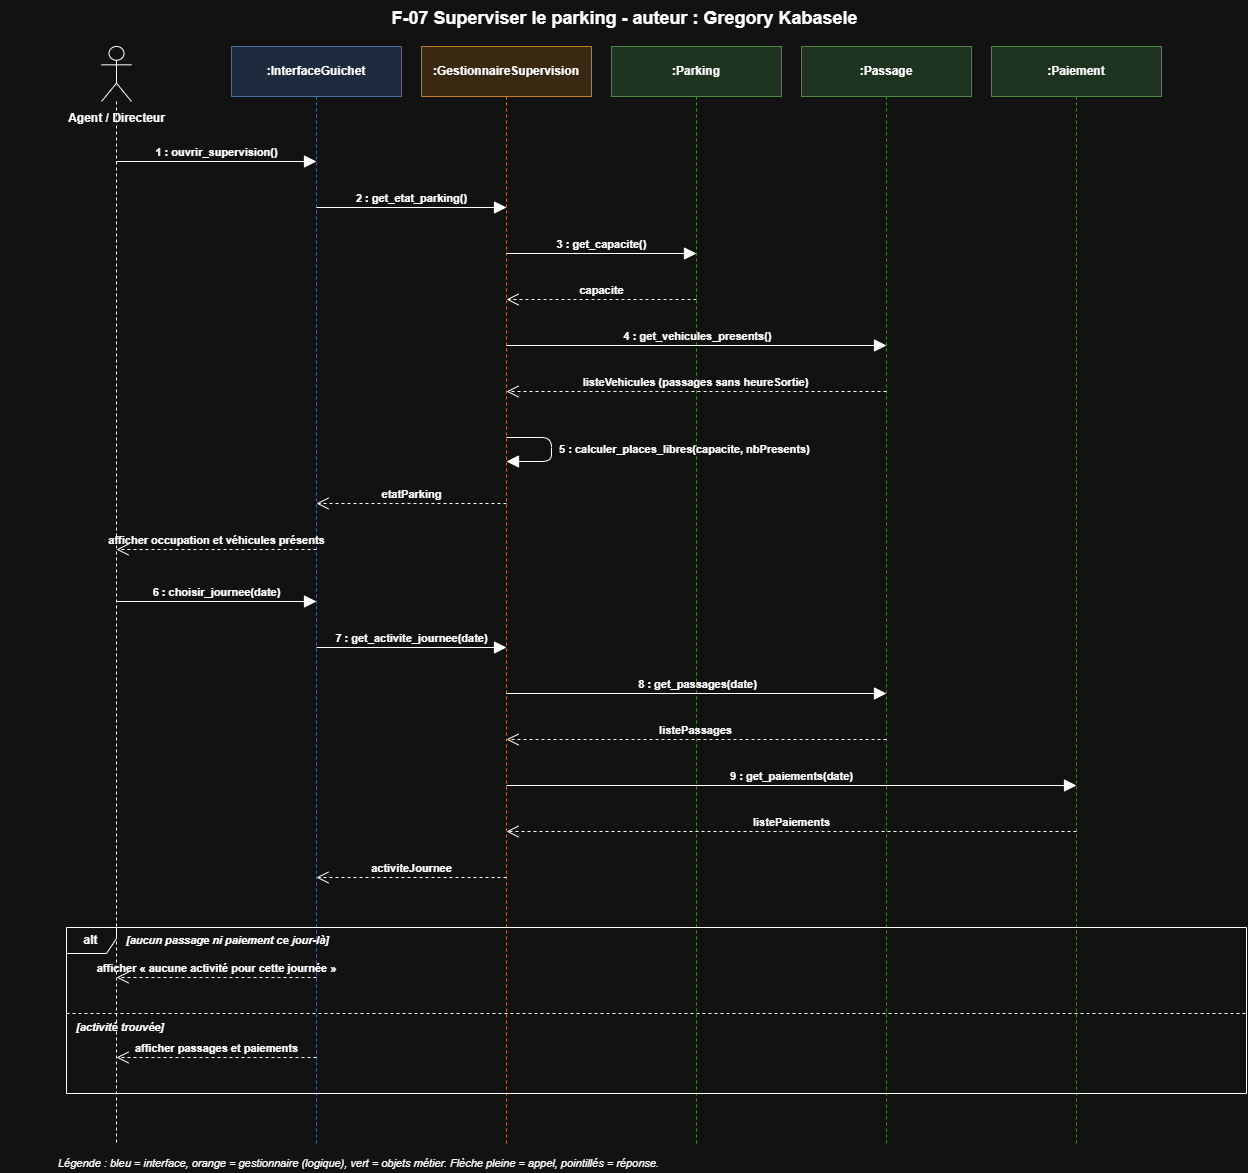

The diagram above was exported from draw.io. Its source (the exported page's mxGraphModel, read from the mxfile embedded in the PNG):
<mxGraphModel dx="2731" dy="972" grid="0" gridSize="10" guides="1" tooltips="1" connect="1" arrows="1" fold="1" page="1" pageScale="1" pageWidth="1230" pageHeight="1212" background="none" math="0" shadow="0">
  <root>
    <mxCell id="0" />
    <mxCell id="1" parent="0" />
    <mxCell id="title" parent="1" style="text;html=1;align=center;verticalAlign=middle;fontSize=18;fontStyle=1;fontColor=#FFFFFF;" value="&lt;font&gt;F-07 Superviser le parking - auteur : Gregory Kabasele&lt;/font&gt;" vertex="1">
      <mxGeometry height="35" width="1247" x="-56" y="9" as="geometry" />
    </mxCell>
    <mxCell id="L0" parent="1" style="shape=umlLifeline;participant=umlActor;perimeter=lifelinePerimeter;html=1;container=1;collapsible=0;recursiveResize=0;verticalAlign=top;spacingTop=58;outlineConnect=0;size=55;whiteSpace=nowrap;fontStyle=1;fontColor=#FFFFFF;strokeColor=#FFFFFF;fillColor=none;labelBackgroundColor=none;" value="Agent / Directeur" vertex="1">
      <mxGeometry height="1097" width="30" x="45" y="55" as="geometry" />
    </mxCell>
    <mxCell id="L1" parent="1" style="shape=umlLifeline;perimeter=lifelinePerimeter;whiteSpace=wrap;html=1;container=1;collapsible=0;recursiveResize=0;outlineConnect=0;size=50;fontStyle=1;fontColor=#FFFFFF;fillColor=#1E2A3D;strokeColor=#4A6FA5;" value=":InterfaceGuichet" vertex="1">
      <mxGeometry height="1097" width="170" x="175" y="55" as="geometry" />
    </mxCell>
    <mxCell id="L2" parent="1" style="shape=umlLifeline;perimeter=lifelinePerimeter;whiteSpace=wrap;html=1;container=1;collapsible=0;recursiveResize=0;outlineConnect=0;size=50;fontStyle=1;fontColor=#FFFFFF;fillColor=#3A2810;strokeColor=#C27C1E;" value=":GestionnaireSupervision" vertex="1">
      <mxGeometry height="1097" width="170" x="365" y="55" as="geometry" />
    </mxCell>
    <mxCell id="L3" parent="1" style="shape=umlLifeline;perimeter=lifelinePerimeter;whiteSpace=wrap;html=1;container=1;collapsible=0;recursiveResize=0;outlineConnect=0;size=50;fontStyle=1;fontColor=#FFFFFF;fillColor=#1E3320;strokeColor=#4E8A3E;" value=":Parking" vertex="1">
      <mxGeometry height="1097" width="170" x="555" y="55" as="geometry" />
    </mxCell>
    <mxCell id="L4" parent="1" style="shape=umlLifeline;perimeter=lifelinePerimeter;whiteSpace=wrap;html=1;container=1;collapsible=0;recursiveResize=0;outlineConnect=0;size=50;fontStyle=1;fontColor=#FFFFFF;fillColor=#1E3320;strokeColor=#4E8A3E;" value=":Passage" vertex="1">
      <mxGeometry height="1097" width="170" x="745" y="55" as="geometry" />
    </mxCell>
    <mxCell id="L5" parent="1" style="shape=umlLifeline;perimeter=lifelinePerimeter;whiteSpace=wrap;html=1;container=1;collapsible=0;recursiveResize=0;outlineConnect=0;size=50;fontStyle=1;fontColor=#FFFFFF;fillColor=#1E3320;strokeColor=#4E8A3E;" value=":Paiement" vertex="1">
      <mxGeometry height="1097" width="170" x="935" y="55" as="geometry" />
    </mxCell>
    <mxCell id="legend" parent="1" style="text;html=1;align=left;verticalAlign=middle;fontSize=11;fontStyle=2;fontColor=#FFFFFF;" value="Légende : bleu = interface, orange = gestionnaire (logique), vert = objets métier. Flèche pleine = appel, pointillés = réponse." vertex="1">
      <mxGeometry height="20" width="900" y="1162" as="geometry" />
    </mxCell>
    <mxCell id="c1" edge="1" parent="1" style="html=1;verticalAlign=bottom;strokeColor=#FFFFFF;fontColor=#FFFFFF;fontStyle=1;fontSize=11;labelBackgroundColor=none;endArrow=block;endFill=1;endSize=10;" value="1 : ouvrir_supervision()">
      <mxGeometry relative="1" as="geometry">
        <mxPoint x="60" y="170" as="sourcePoint" />
        <mxPoint x="260" y="170" as="targetPoint" />
      </mxGeometry>
    </mxCell>
    <mxCell id="c2" edge="1" parent="1" style="html=1;verticalAlign=bottom;strokeColor=#FFFFFF;fontColor=#FFFFFF;fontStyle=1;fontSize=11;labelBackgroundColor=none;endArrow=block;endFill=1;endSize=10;" value="2 : get_etat_parking()">
      <mxGeometry relative="1" as="geometry">
        <mxPoint x="260" y="216" as="sourcePoint" />
        <mxPoint x="450" y="216" as="targetPoint" />
      </mxGeometry>
    </mxCell>
    <mxCell id="c3" edge="1" parent="1" style="html=1;verticalAlign=bottom;strokeColor=#FFFFFF;fontColor=#FFFFFF;fontStyle=1;fontSize=11;labelBackgroundColor=none;endArrow=block;endFill=1;endSize=10;" value="3 : get_capacite()">
      <mxGeometry relative="1" as="geometry">
        <mxPoint x="450" y="262" as="sourcePoint" />
        <mxPoint x="640" y="262" as="targetPoint" />
      </mxGeometry>
    </mxCell>
    <mxCell id="c4" edge="1" parent="1" style="html=1;verticalAlign=bottom;strokeColor=#FFFFFF;fontColor=#FFFFFF;fontStyle=1;fontSize=11;labelBackgroundColor=none;endArrow=open;dashed=1;endSize=10;" value="capacite">
      <mxGeometry relative="1" as="geometry">
        <mxPoint x="640" y="308" as="sourcePoint" />
        <mxPoint x="450" y="308" as="targetPoint" />
      </mxGeometry>
    </mxCell>
    <mxCell id="c5" edge="1" parent="1" style="html=1;verticalAlign=bottom;strokeColor=#FFFFFF;fontColor=#FFFFFF;fontStyle=1;fontSize=11;labelBackgroundColor=none;endArrow=block;endFill=1;endSize=10;" value="4 : get_vehicules_presents()">
      <mxGeometry relative="1" as="geometry">
        <mxPoint x="450" y="354" as="sourcePoint" />
        <mxPoint x="830" y="354" as="targetPoint" />
      </mxGeometry>
    </mxCell>
    <mxCell id="c6" edge="1" parent="1" style="html=1;verticalAlign=bottom;strokeColor=#FFFFFF;fontColor=#FFFFFF;fontStyle=1;fontSize=11;labelBackgroundColor=none;endArrow=open;dashed=1;endSize=10;" value="listeVehicules (passages sans heureSortie)">
      <mxGeometry relative="1" as="geometry">
        <mxPoint x="830" y="400" as="sourcePoint" />
        <mxPoint x="450" y="400" as="targetPoint" />
      </mxGeometry>
    </mxCell>
    <mxCell id="c7" edge="1" parent="1" style="html=1;align=left;spacingLeft=6;strokeColor=#FFFFFF;fontColor=#FFFFFF;fontStyle=1;fontSize=11;labelBackgroundColor=none;endArrow=block;endFill=1;endSize=10;" value="5 : calculer_places_libres(capacite, nbPresents)">
      <mxGeometry relative="1" as="geometry">
        <Array as="points">
          <mxPoint x="495" y="446" />
          <mxPoint x="495" y="470" />
        </Array>
        <mxPoint x="450" y="446" as="sourcePoint" />
        <mxPoint x="450" y="470" as="targetPoint" />
      </mxGeometry>
    </mxCell>
    <mxCell id="c8" edge="1" parent="1" style="html=1;verticalAlign=bottom;strokeColor=#FFFFFF;fontColor=#FFFFFF;fontStyle=1;fontSize=11;labelBackgroundColor=none;endArrow=open;dashed=1;endSize=10;" value="etatParking">
      <mxGeometry relative="1" as="geometry">
        <mxPoint x="450" y="512" as="sourcePoint" />
        <mxPoint x="260" y="512" as="targetPoint" />
      </mxGeometry>
    </mxCell>
    <mxCell id="c9" edge="1" parent="1" style="html=1;verticalAlign=bottom;strokeColor=#FFFFFF;fontColor=#FFFFFF;fontStyle=1;fontSize=11;labelBackgroundColor=none;endArrow=open;dashed=1;endSize=10;" value="afficher occupation et véhicules présents">
      <mxGeometry relative="1" as="geometry">
        <mxPoint x="260" y="558" as="sourcePoint" />
        <mxPoint x="60" y="558" as="targetPoint" />
      </mxGeometry>
    </mxCell>
    <mxCell id="c10" edge="1" parent="1" style="html=1;verticalAlign=bottom;strokeColor=#FFFFFF;fontColor=#FFFFFF;fontStyle=1;fontSize=11;labelBackgroundColor=none;endArrow=block;endFill=1;endSize=10;" value="6 : choisir_journee(date)">
      <mxGeometry relative="1" as="geometry">
        <mxPoint x="60" y="610" as="sourcePoint" />
        <mxPoint x="260" y="610" as="targetPoint" />
      </mxGeometry>
    </mxCell>
    <mxCell id="c11" edge="1" parent="1" style="html=1;verticalAlign=bottom;strokeColor=#FFFFFF;fontColor=#FFFFFF;fontStyle=1;fontSize=11;labelBackgroundColor=none;endArrow=block;endFill=1;endSize=10;" value="7 : get_activite_journee(date)">
      <mxGeometry relative="1" as="geometry">
        <mxPoint x="260" y="656" as="sourcePoint" />
        <mxPoint x="450" y="656" as="targetPoint" />
      </mxGeometry>
    </mxCell>
    <mxCell id="c12" edge="1" parent="1" style="html=1;verticalAlign=bottom;strokeColor=#FFFFFF;fontColor=#FFFFFF;fontStyle=1;fontSize=11;labelBackgroundColor=none;endArrow=block;endFill=1;endSize=10;" value="8 : get_passages(date)">
      <mxGeometry relative="1" as="geometry">
        <mxPoint x="450" y="702" as="sourcePoint" />
        <mxPoint x="830" y="702" as="targetPoint" />
      </mxGeometry>
    </mxCell>
    <mxCell id="c13" edge="1" parent="1" style="html=1;verticalAlign=bottom;strokeColor=#FFFFFF;fontColor=#FFFFFF;fontStyle=1;fontSize=11;labelBackgroundColor=none;endArrow=open;dashed=1;endSize=10;" value="listePassages">
      <mxGeometry relative="1" as="geometry">
        <mxPoint x="830" y="748" as="sourcePoint" />
        <mxPoint x="450" y="748" as="targetPoint" />
      </mxGeometry>
    </mxCell>
    <mxCell id="c14" edge="1" parent="1" style="html=1;verticalAlign=bottom;strokeColor=#FFFFFF;fontColor=#FFFFFF;fontStyle=1;fontSize=11;labelBackgroundColor=none;endArrow=block;endFill=1;endSize=10;" value="9 : get_paiements(date)">
      <mxGeometry relative="1" as="geometry">
        <mxPoint x="450" y="794" as="sourcePoint" />
        <mxPoint x="1020" y="794" as="targetPoint" />
      </mxGeometry>
    </mxCell>
    <mxCell id="c15" edge="1" parent="1" style="html=1;verticalAlign=bottom;strokeColor=#FFFFFF;fontColor=#FFFFFF;fontStyle=1;fontSize=11;labelBackgroundColor=none;endArrow=open;dashed=1;endSize=10;" value="listePaiements">
      <mxGeometry relative="1" as="geometry">
        <mxPoint x="1020" y="840" as="sourcePoint" />
        <mxPoint x="450" y="840" as="targetPoint" />
      </mxGeometry>
    </mxCell>
    <mxCell id="c16" edge="1" parent="1" style="html=1;verticalAlign=bottom;strokeColor=#FFFFFF;fontColor=#FFFFFF;fontStyle=1;fontSize=11;labelBackgroundColor=none;endArrow=open;dashed=1;endSize=10;" value="activiteJournee">
      <mxGeometry relative="1" as="geometry">
        <mxPoint x="450" y="886" as="sourcePoint" />
        <mxPoint x="260" y="886" as="targetPoint" />
      </mxGeometry>
    </mxCell>
    <mxCell id="c17" edge="1" parent="1" style="html=1;verticalAlign=bottom;strokeColor=#FFFFFF;fontColor=#FFFFFF;fontStyle=1;fontSize=11;labelBackgroundColor=none;endArrow=open;dashed=1;endSize=10;" value="afficher « aucune activité pour cette journée »">
      <mxGeometry relative="1" as="geometry">
        <mxPoint x="260" y="986" as="sourcePoint" />
        <mxPoint x="60" y="986" as="targetPoint" />
      </mxGeometry>
    </mxCell>
    <mxCell id="c18" edge="1" parent="1" style="html=1;verticalAlign=bottom;strokeColor=#FFFFFF;fontColor=#FFFFFF;fontStyle=1;fontSize=11;labelBackgroundColor=none;endArrow=open;dashed=1;endSize=10;" value="afficher passages et paiements">
      <mxGeometry relative="1" as="geometry">
        <mxPoint x="260" y="1066" as="sourcePoint" />
        <mxPoint x="60" y="1066" as="targetPoint" />
      </mxGeometry>
    </mxCell>
    <mxCell id="c19" parent="1" style="shape=umlFrame;whiteSpace=wrap;html=1;width=50;height=26;boundedLbl=1;fontStyle=1;fontColor=#FFFFFF;strokeColor=#FFFFFF;fillColor=none;swimlaneFillColor=none;" value="alt" vertex="1">
      <mxGeometry height="166" width="1180" x="10" y="936" as="geometry" />
    </mxCell>
    <mxCell id="c20" parent="1" style="text;html=1;align=left;verticalAlign=middle;fontStyle=3;fontColor=#FFFFFF;fontSize=11;" value="[aucun passage ni paiement ce jour-là]" vertex="1">
      <mxGeometry height="20" width="420" x="68" y="939" as="geometry" />
    </mxCell>
    <mxCell id="c21" edge="1" parent="1" style="endArrow=none;dashed=1;html=1;strokeColor=#FFFFFF;" value="">
      <mxGeometry relative="1" as="geometry">
        <mxPoint x="10" y="1022" as="sourcePoint" />
        <mxPoint x="1190" y="1022" as="targetPoint" />
      </mxGeometry>
    </mxCell>
    <mxCell id="c22" parent="1" style="text;html=1;align=left;verticalAlign=middle;fontStyle=3;fontColor=#FFFFFF;fontSize=11;" value="[activité trouvée]" vertex="1">
      <mxGeometry height="20" width="420" x="18" y="1026" as="geometry" />
    </mxCell>
  </root>
</mxGraphModel>